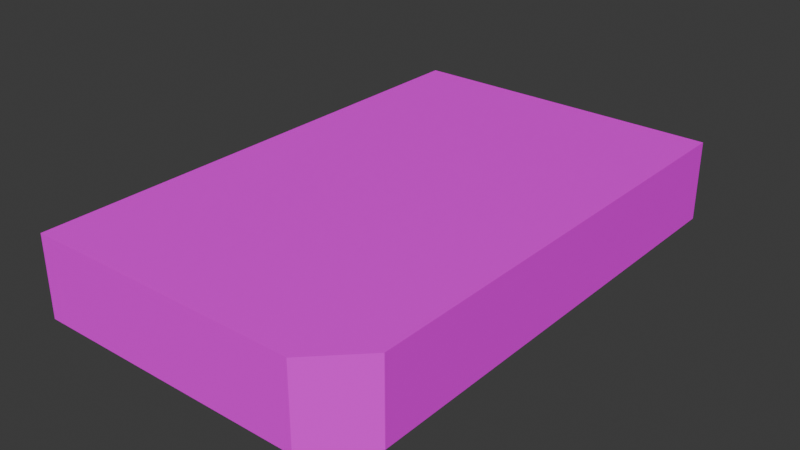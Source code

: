 # Source: Gameboy01.blend  (saved by Blender 4.0.36; exported with 4.5.12 LTS)
import bpy
from mathutils import Matrix  # noqa: F401  (used for matrix-valued properties, if any)

bpy.ops.wm.read_factory_settings(use_empty=True)
scene = bpy.context.scene
scene.name = 'Scene'

# ---- collections
col_collection = bpy.data.collections.new('Collection'); scene.collection.children.link(col_collection)

# ---- images (referenced by path relative to the original .blend; pixels are not part of the script)
import os
ASSET_DIR = os.environ.get("B2B_ASSET_DIR", "")  # directory of the original .blend (textures are referenced by path, not embedded)
HERE = os.path.dirname(os.path.abspath(__file__))  # packed textures are extracted next to this script under _unpacked/

def load_image(name, relpath, width, height, colorspace="sRGB"):
    """Load a texture the original file referenced (path relative to the .blend, or extracted next to this script)."""
    p = next((c for c in (os.path.join(HERE, relpath), os.path.join(ASSET_DIR, relpath)) if relpath and os.path.exists(c)), "")
    if p:
        img = bpy.data.images.load(p, check_existing=True)
        img.name = name
    else:  # same state as the original file: an image datablock whose file is absent (Cycles renders it pink)
        img = bpy.data.images.new(name, width, height)
        img.source = "FILE"
        img.filepath = "//" + (relpath or name)
    img.colorspace_settings.name = colorspace
    return img
img_gameboy01_a_jpg = load_image('Gameboy01_a.jpg', 'Gameboy01_a.jpg', 1024, 1024, 'sRGB')

# ---- materials (node trees are filled in below, after node groups)
mat_material = bpy.data.materials.new('Material')
mat_material.alpha_threshold = 0.0
mat_material.use_transparent_shadow = False
mat_material.roughness = 0.5
mat_material.line_color = (0.0, 0.0, 0.0, 1.0)

# ---- material node trees
mat_material.use_nodes = True; mat_material.node_tree.nodes.clear()
_N = mat_material.node_tree.nodes; _L = mat_material.node_tree.links
n0 = _N.new('ShaderNodeOutputMaterial'); n0.name = 'Material Output'; n0.location = (300, 300)
n1 = _N.new('ShaderNodeBsdfPrincipled'); n1.name = 'Principled BSDF'; n1.location = (10, 300)
n1.inputs[3].default_value = 1.45
n1.inputs[13].default_value = 0.05
n2 = _N.new('ShaderNodeTexImage'); n2.name = 'Image Texture'; n2.location = (-280, 280)
n2.image = img_gameboy01_a_jpg
n2.interpolation = 'Closest'
_L.new(n1.outputs[0], n0.inputs[0])
_L.new(n2.outputs[0], n1.inputs[0])
n0.is_active_output = True

# ---- world
world_world = bpy.data.worlds.new('World'); scene.world = world_world
world_world.use_nodes = True; world_world.node_tree.nodes.clear()
_N = world_world.node_tree.nodes; _L = world_world.node_tree.links
n0 = _N.new('ShaderNodeOutputWorld'); n0.name = 'World Output'; n0.location = (300, 300)
n1 = _N.new('ShaderNodeBackground'); n1.name = 'Background'; n1.location = (10, 300)
n1.inputs[0].default_value = (0.05088, 0.05088, 0.05088, 1.0)
_L.new(n1.outputs[0], n0.inputs[0])
n0.is_active_output = True
world_world.color = (0.05088, 0.05088, 0.05088)
world_world.use_sun_shadow = False
world_world.sun_shadow_jitter_overblur = 0.0

# ---- meshes
me_cube_001 = bpy.data.meshes.new('Cube.001')
me_cube_001.from_pydata([(-0.1055, -0.1659, 0.05273), (-0.1055, 0.168, 0.05273), (-0.1055, -0.1659, 0.0), (-0.1055, 0.168, 0.0), (0.1055, 0.168, 0.05273), (0.1055, 0.168, 0.0), (0.07554, -0.1659, 0.05273), (0.1055, -0.136, 0.05273), (0.1055, -0.136, 0.0), (0.07554, -0.1659, 0.0), (0.07554, 0.168, 0.05273), (0.1055, 0.168, 0.05273), (-0.1055, 0.168, 0.0), (0.07554, 0.168, 0.0)], [], [(0, 1, 3, 2), (0, 6, 10, 1), (6, 7, 11, 10), (8, 5, 4, 7), (5, 3, 1, 4), (6, 9, 8, 7), (2, 9, 6, 0), (9, 2, 12, 13), (9, 13, 5, 8)])
_uv = me_cube_001.uv_layers.new(name='UVMap')
_uv.uv.foreach_set('vector', [0.8906, 0.1458, 0.8906, 1.0, 0.7812, 1.0, 0.7812, 0.1458, 0.3906, 0.1458, 0.7031, 0.1458, 0.7031, 1.0, 0.3906, 1.0, 0.7031, 0.1458, 0.7656, 0.2292, 0.7656, 1.0, 0.7031, 1.0, 0.8906, 0.2917, 0.8906, 1.0, 1.0, 1.0, 1.0, 0.2917, 0.0, 0.0, 0.4062, 0.0, 0.4062, 0.1667, 0.0, 0.1667, 1.0, 0.1458, 0.8906, 0.1458, 0.8906, 0.2708, 1.0, 0.2708, 0.375, 0.0, 0.6875, 0.0, 0.6875, 0.1458, 0.375, 0.1458, 0.3125, 0.1458, 0.0, 0.1458, 0.0, 1.0, 0.3125, 1.0, 0.3125, 0.1458, 0.3125, 1.0, 0.375, 1.0, 0.375, 0.2292])
me_cube_001.materials.append(mat_material)
me_cube_001.update()

# ---- objects
ob_gameboy01 = bpy.data.objects.new('Gameboy01', me_cube_001)

# ---- transforms, parenting, visibility, modifiers, constraints
ob_gameboy01.location = (0.0, 0.0, 0.0)

# ---- collection membership
col_collection.objects.link(ob_gameboy01)

# ---- scene / render settings (as saved in the file)
scene.frame_start = 1; scene.frame_end = 250; scene.frame_set(1)
scene.render.engine = 'BLENDER_EEVEE_NEXT'
scene.cycles.sampling_pattern = 'TABULATED_SOBOL'
bpy.context.view_layer.update()

# ---- added for rendering (the .blend has no active camera and no usable light): camera, sun
cam_auto = bpy.data.cameras.new('AutoCamera')
cam_auto.lens = 50.0
cam_auto.sensor_width = 36.0
cam_auto.clip_end = 1000.0
ob_auto_camera = bpy.data.objects.new('AutoCamera', cam_auto)
scene.collection.objects.link(ob_auto_camera)
ob_auto_camera.location = (0.368651, -0.441346, 0.321288)
ob_auto_camera.rotation_euler = (1.09748, -7.21219e-08, 0.694738)
scene.camera = ob_auto_camera
light_auto_sun = bpy.data.lights.new('AutoSun', 'SUN')
light_auto_sun.energy = 3.0
light_auto_sun.angle = 0.0523599
ob_auto_sun = bpy.data.objects.new('AutoSun', light_auto_sun)
scene.collection.objects.link(ob_auto_sun)
ob_auto_sun.rotation_euler = (0.872665, 0.174533, 0.523599)
bpy.context.view_layer.update()
